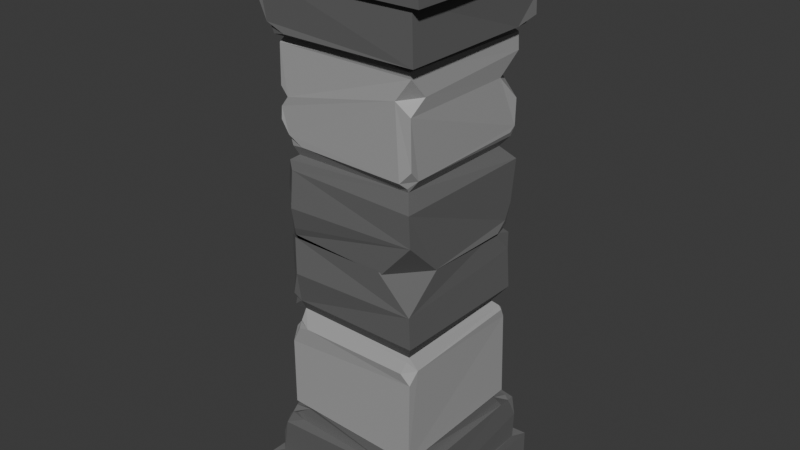 # Source: pillar1.blend  (saved by Blender 4.3.34; exported with 4.5.12 LTS)
import bpy
from mathutils import Matrix  # noqa: F401  (used for matrix-valued properties, if any)

bpy.ops.wm.read_factory_settings(use_empty=True)
scene = bpy.context.scene
scene.name = 'Scene'

# ---- collections
col_pillar1 = bpy.data.collections.new('pillar1'); scene.collection.children.link(col_pillar1)

# ---- materials (node trees are filled in below, after node groups)
mat_gray = bpy.data.materials.new('gray')
mat_light_gray = bpy.data.materials.new('light gray')

# ---- material node trees
mat_gray.use_nodes = True; mat_gray.node_tree.nodes.clear()
_N = mat_gray.node_tree.nodes; _L = mat_gray.node_tree.links
n0 = _N.new('ShaderNodeBsdfPrincipled'); n0.name = 'Principled BSDF'; n0.location = (10, 300)
n0.inputs[0].default_value = (0.1233, 0.1233, 0.1233, 1.0)
n0.inputs[2].default_value = 0.8636
n1 = _N.new('ShaderNodeOutputMaterial'); n1.name = 'Material Output'; n1.location = (300, 300)
_L.new(n0.outputs[0], n1.inputs[0])
n1.is_active_output = True
mat_light_gray.use_nodes = True; mat_light_gray.node_tree.nodes.clear()
_N = mat_light_gray.node_tree.nodes; _L = mat_light_gray.node_tree.links
n0 = _N.new('ShaderNodeBsdfPrincipled'); n0.name = 'Principled BSDF'; n0.location = (10, 300)
n0.inputs[0].default_value = (0.3743, 0.3743, 0.3743, 1.0)
n1 = _N.new('ShaderNodeOutputMaterial'); n1.name = 'Material Output'; n1.location = (300, 300)
_L.new(n0.outputs[0], n1.inputs[0])
n1.is_active_output = True

# ---- world
world_world = bpy.data.worlds.new('World'); scene.world = world_world
world_world.use_nodes = True; world_world.node_tree.nodes.clear()
_N = world_world.node_tree.nodes; _L = world_world.node_tree.links
n0 = _N.new('ShaderNodeOutputWorld'); n0.name = 'World Output'; n0.location = (300, 300)
n1 = _N.new('ShaderNodeBackground'); n1.name = 'Background'; n1.location = (10, 300)
n1.inputs[0].default_value = (0.05088, 0.05088, 0.05088, 1.0)
_L.new(n1.outputs[0], n0.inputs[0])
n0.is_active_output = True
world_world.color = (0.05088, 0.05088, 0.05088)
world_world.sun_shadow_jitter_overblur = 0.0

# ---- meshes
me_cube_001 = bpy.data.meshes.new('Cube.001')
me_cube_001.from_pydata([(-0.4839, -0.4921, -1.499), (-0.4839, 0.4921, -1.499), (0.4839, -0.4921, -1.499), (0.4839, 0.4921, -1.499), (0.4863, -0.4904, -1.303), (-0.4801, -0.5089, -1.302), (-0.4745, 0.4826, -1.308), (0.4749, 0.5039, -1.306), (-0.4478, -0.4372, -1.312), (-0.4477, 0.44, -1.294), (0.4301, 0.4473, -1.317), (0.436, -0.4438, -1.305), (-0.3802, -0.3931, -0.9828), (-0.3341, -0.3366, -1.042), (-0.3788, 0.372, -0.9956), (-0.4364, 0.4446, -1.042), (-0.3342, 0.3398, -1.041), (0.3855, 0.3876, -0.9931), (0.3309, 0.3466, -1.045), (0.3845, -0.3992, -1.005), (0.4386, -0.4568, -1.048), (0.341, -0.3429, -1.038), (-0.3918, 0.3934, -0.3539), (-0.342, 0.3307, -0.4245), (0.389, 0.3966, -0.3552), (0.3211, 0.344, -0.44), (0.3815, -0.3876, -0.3517), (0.3385, -0.3409, -0.4327), (0.3378, -0.4043, -0.4921), (0.3823, -0.3912, -0.5511), (0.3838, -0.3315, -0.494), (0.3427, -0.3653, -0.4447), (-0.3358, -0.3406, -0.4212), (-0.3758, -0.2771, -0.4973), (-0.3834, -0.3902, -0.6114), (-0.274, -0.3989, -0.4969), (-0.3612, -0.3387, -0.4872), (-0.3532, -0.3601, -0.4945), (-0.3845, -0.3586, -0.5344), (-0.3469, -0.3837, -0.5259), (-0.3338, -0.3766, -0.4764), (0.3732, 0.2604, -0.002541), (0.3824, 0.3827, -0.1311), (0.2556, 0.3898, 0.001494), (0.3944, 0.3639, -0.02603), (0.362, 0.368, -0.01999), (0.352, 0.3821, -0.04983), (0.3585, 0.3615, 0.003966), (-0.2578, 0.3819, 0.009678), (-0.3769, 0.3882, -0.104), (-0.3931, 0.282, 0.0008974), (-0.3573, 0.3854, -0.02182), (-0.3641, 0.3709, -0.01314), (-0.3706, 0.3555, -0.0261), (-0.3432, 0.3463, 0.005507), (-0.3475, 0.3551, -0.4293), (-0.2998, 0.3809, -0.506), (-0.3715, 0.3884, -0.5729), (-0.3829, 0.3313, -0.4964), (0.4367, 0.3143, -1.029), (0.4383, 0.4426, -1.159), (0.3098, 0.4485, -1.039), (0.3539, 0.3608, -1.041), (0.4347, 0.4045, -1.085), (0.4132, 0.4109, -1.061), (0.4147, 0.4511, -1.061), (0.3891, 0.4205, -1.043), (0.4198, 0.3865, -1.053), (-0.3271, -0.3523, -1.037), (-0.4462, -0.2996, -1.042), (-0.4368, -0.4416, -1.181), (-0.2926, -0.4351, -1.043), (-0.4062, -0.3688, -1.035), (-0.4005, -0.4055, -1.058), (-0.43, -0.3968, -1.087), (-0.3968, -0.4558, -1.095), (-0.3619, -0.4126, -1.039), (0.1998, -0.3968, 0.003379), (0.3772, -0.3918, -0.1783), (0.3822, -0.19, 0.001163), (0.3543, 0.3709, -0.4688), (0.3773, 0.3589, -0.4809), (0.375, 0.383, -0.5308), (0.347, 0.3976, -0.4915), (-0.383, -0.3635, -0.004441), (-0.3393, -0.3902, 0.002921), (-0.3231, -0.3821, -0.353), (-0.3843, -0.3487, -0.357), (-0.3704, -0.3755, -0.3915), (-0.3463, -0.4072, -0.3044), (-0.3293, -0.3929, -0.05607), (-0.3057, -0.4236, -0.1758), (-0.4123, -0.3296, -0.1324), (-0.4072, -0.3188, -0.2192), (-0.4207, -0.3234, -0.1768), (-0.4839, -0.4921, 1.554), (-0.4839, 0.4921, 1.554), (0.4839, -0.4921, 1.554), (0.4839, 0.4921, 1.554), (0.4882, -0.4751, 1.302), (-0.4832, -0.4888, 1.306), (-0.4883, 0.4923, 1.302), (0.4843, 0.4974, 1.304), (-0.4377, -0.4508, 1.307), (-0.4369, 0.4315, 1.303), (0.4328, 0.4392, 1.303), (0.4341, -0.4505, 1.313), (-0.3816, -0.3865, 0.975), (-0.3388, -0.3493, 1.047), (-0.3728, 0.3817, 1.001), (-0.4412, 0.4427, 1.041), (-0.3231, 0.3447, 1.037), (0.3784, 0.3903, 0.9918), (0.3346, 0.3487, 1.036), (0.3795, -0.3968, 1.004), (0.4372, -0.4454, 1.041), (0.3327, -0.3394, 1.037), (-0.3897, 0.3844, 0.3501), (-0.3225, 0.3364, 0.4214), (0.3967, 0.3959, 0.3618), (0.3317, 0.3398, 0.4277), (0.3775, -0.3968, 0.3466), (0.3354, -0.3467, 0.4297), (0.3272, -0.402, 0.4886), (0.3854, -0.3886, 0.5523), (0.3808, -0.3336, 0.4925), (0.343, -0.3649, 0.4555), (-0.333, -0.3405, 0.4243), (-0.3845, -0.2704, 0.4955), (-0.3857, -0.3946, 0.6078), (-0.2666, -0.3901, 0.4944), (-0.3693, -0.3406, 0.4749), (-0.355, -0.3697, 0.5165), (-0.3799, -0.3558, 0.5354), (-0.347, -0.3894, 0.5361), (-0.3395, -0.3727, 0.4791), (0.3944, 0.2706, 0.0004978), (0.382, 0.3869, 0.1242), (0.2717, 0.3783, -0.0009528), (0.3755, 0.3575, 0.03541), (0.3677, 0.376, 0.008309), (0.3338, 0.3874, 0.02918), (0.3451, 0.3529, -0.00242), (-0.2683, 0.3899, -0.001024), (-0.3808, 0.3938, 0.1126), (-0.3816, 0.2787, -0.00597), (-0.3513, 0.39, 0.03046), (-0.3777, 0.3655, 0.01693), (-0.3848, 0.3618, 0.02339), (-0.3453, 0.3594, -0.003478), (-0.344, 0.3521, 0.441), (-0.3062, 0.3875, 0.4974), (-0.4014, 0.3931, 0.5723), (-0.3817, 0.3, 0.4954), (0.4284, 0.3093, 1.039), (0.438, 0.4325, 1.171), (0.3215, 0.4374, 1.028), (0.3497, 0.3662, 1.04), (0.452, 0.4158, 1.078), (0.4122, 0.4188, 1.055), (0.4037, 0.4441, 1.075), (0.3789, 0.4202, 1.037), (0.4167, 0.3849, 1.038), (-0.353, -0.3539, 1.047), (-0.4365, -0.295, 1.048), (-0.4358, -0.4489, 1.178), (-0.2966, -0.4429, 1.041), (-0.4098, -0.3756, 1.032), (-0.4011, -0.415, 1.06), (-0.4392, -0.3965, 1.081), (-0.4102, -0.4312, 1.075), (-0.3764, -0.423, 1.024), (0.213, -0.3925, -0.006055), (0.3841, -0.3933, 0.1832), (0.3834, -0.2022, -0.00133), (0.3684, 0.3798, 0.4755), (0.3813, 0.3563, 0.5036), (0.3803, 0.3929, 0.5273), (0.3562, 0.3889, 0.5092), (-0.3848, -0.3503, -0.00299), (-0.3411, -0.3795, 0.0103), (-0.3417, -0.3877, 0.3578), (-0.3936, -0.3485, 0.3556), (-0.3706, -0.3691, 0.3982), (-0.331, -0.3952, 0.3157), (-0.3349, -0.3943, 0.0548), (-0.3261, -0.4203, 0.1736), (-0.409, -0.3403, 0.1408), (-0.4317, -0.3225, 0.2144), (-0.4076, -0.3255, 0.1764), (0.3826, 0.3914, 0.9031), (0.3702, 0.2709, 0.7973), (0.3851, 0.3889, 0.6706), (0.2683, 0.39, 0.8013), (0.3884, -0.3011, 0.8714), (0.3826, -0.3895, 0.9726), (0.3041, -0.4008, 0.8627), (0.3814, -0.3899, 0.8023), (-0.339, -0.3951, 0.7265), (-0.3819, -0.3909, 0.7718), (-0.3798, -0.3446, 0.7131), (-0.3848, -0.3905, 0.6709), (-0.385, 0.3478, 0.8626), (-0.3908, 0.3932, 0.9074), (-0.3441, 0.3748, 0.8759), (-0.3769, 0.3954, 0.8409)], [], [(1, 3, 2, 0), (0, 5, 6, 1), (1, 6, 7, 3), (3, 7, 4, 2), (2, 4, 5, 0), (7, 6, 9, 10), (5, 4, 11, 8), (24, 42, 44, 41, 79, 78, 26), (4, 7, 10, 11), (6, 5, 8, 9), (12, 34, 38, 33, 58, 57, 14), (9, 15, 61, 65, 60, 10), (22, 49, 51, 48, 43, 46, 42, 24), (19, 29, 28, 35, 39, 34, 12), (12, 14, 16, 13), (8, 70, 74, 69, 15, 9), (14, 17, 18, 16), (10, 60, 63, 59, 20, 11), (17, 19, 21, 18), (16, 18, 62, 66, 61, 15), (19, 12, 13, 21), (11, 20, 71, 75, 70, 8), (26, 86, 88, 32, 27), (22, 24, 25, 23), (25, 27, 31, 30, 81, 80), (24, 26, 27, 25), (17, 82, 81, 30, 29, 19), (13, 16, 15, 69, 72, 68), (28, 29, 30, 31), (14, 57, 56, 83, 82, 17), (32, 36, 37, 40), (33, 38, 37, 36), (34, 39, 37, 38), (35, 40, 37, 39), (27, 32, 40, 35, 28, 31), (41, 44, 45, 47), (42, 46, 45, 44), (43, 47, 45, 46), (48, 51, 52, 54), (49, 53, 52, 51), (50, 54, 52, 53), (88, 87, 22, 23, 32), (55, 56, 57, 58), (32, 23, 55, 58, 33, 36), (59, 63, 64, 67), (60, 65, 64, 63), (61, 66, 64, 65), (62, 67, 64, 66), (18, 21, 20, 59, 67, 62), (68, 72, 73, 76), (69, 74, 73, 72), (70, 75, 73, 74), (71, 76, 73, 75), (21, 13, 68, 76, 71, 20), (77, 78, 79), (80, 81, 82, 83), (23, 25, 80, 83, 56, 55), (86, 87, 88), (87, 93, 94, 92, 84, 50, 53, 49, 22), (26, 78, 77, 85, 90, 91, 89, 86), (92, 94, 93, 87, 86, 89, 91, 90, 85, 84), (96, 95, 97, 98), (95, 96, 101, 100), (96, 98, 102, 101), (98, 97, 99, 102), (97, 95, 100, 99), (102, 105, 104, 101), (100, 103, 106, 99), (119, 121, 173, 174, 136, 139, 137), (99, 106, 105, 102), (101, 104, 103, 100), (109, 112, 190, 193, 204, 203), (104, 105, 155, 160, 156, 110), (117, 119, 137, 141, 138, 143, 146, 144), (197, 194, 196), (107, 108, 111, 109), (103, 104, 110, 164, 169, 165), (109, 111, 113, 112), (105, 106, 115, 154, 158, 155), (112, 113, 116, 114), (111, 110, 156, 161, 157, 113), (114, 116, 108, 107), (106, 103, 165, 170, 166, 115), (121, 122, 127, 183, 181), (117, 118, 120, 119), (120, 175, 176, 125, 126, 122), (119, 120, 122, 121), (107, 109, 203, 202, 200, 199), (108, 163, 167, 164, 110, 111), (123, 126, 125, 124), (192, 191, 194, 197, 124, 125, 176, 177), (127, 135, 132, 131), (128, 131, 132, 133), (129, 133, 132, 134), (130, 134, 132, 135), (122, 126, 123, 130, 135, 127), (136, 142, 140, 139), (137, 139, 140, 141), (138, 141, 140, 142), (143, 149, 147, 146), (144, 146, 147, 148), (145, 148, 147, 149), (183, 127, 118, 117, 182), (150, 153, 152, 151), (127, 131, 128, 153, 150, 118), (154, 162, 159, 158), (155, 158, 159, 160), (156, 160, 159, 161), (157, 161, 159, 162), (113, 157, 162, 154, 115, 116), (163, 171, 168, 167), (164, 167, 168, 169), (165, 169, 168, 170), (166, 170, 168, 171), (116, 115, 166, 171, 163, 108), (172, 174, 173), (175, 178, 177, 176), (118, 150, 151, 178, 175, 120), (181, 183, 182), (182, 117, 144, 148, 145, 179, 187, 189, 188), (121, 181, 184, 186, 185, 180, 172, 173), (187, 179, 180, 185, 186, 184, 181, 182, 188, 189), (190, 191, 193), (114, 107, 199, 198, 196, 195), (201, 198, 200), (112, 114, 195, 194, 191, 190), (191, 192, 193), (205, 202, 204), (194, 195, 196), (201, 200, 202, 205, 152, 153, 128, 133, 129), (198, 199, 200), (197, 196, 198, 201, 129, 134, 130, 123, 124), (202, 203, 204), (205, 204, 193, 192, 177, 178, 151, 152)])
me_cube_001.polygons.foreach_set('material_index', [0, 0, 0, 0, 0, 0, 0, 0, 0, 0, 1, 0, 0, 1, 1, 0, 1, 0, 1, 0, 1, 0, 0, 0, 1, 0, 1, 0, 1, 1, 1, 1, 1, 1, 1, 0, 0, 0, 0, 0, 0, 0, 1, 1, 0, 0, 0, 0, 0, 0, 0, 0, 0, 0, 0, 1, 1, 0, 0, 0, 0, 0, 0, 0, 0, 0, 0, 0, 0, 0, 0, 1, 0, 0, 1, 1, 0, 1, 0, 1, 0, 1, 0, 0, 0, 1, 0, 1, 0, 1, 1, 1, 1, 1, 1, 1, 0, 0, 0, 0, 0, 0, 0, 1, 1, 0, 0, 0, 0, 0, 0, 0, 0, 0, 0, 0, 1, 1, 0, 0, 0, 0, 1, 1, 1, 1, 1, 1, 1, 1, 1, 1, 1, 1])
_uv = me_cube_001.uv_layers.new(name='UVMap')
_uv.uv.foreach_set('vector', [0.125, 0.5, 0.375, 0.5, 0.375, 0.75, 0.125, 0.75, 0.375, 0.0, 0.3911, 0.0, 0.3911, 0.25, 0.375, 0.25, 0.375, 0.25, 0.3911, 0.25, 0.3911, 0.5, 0.375, 0.5, 0.375, 0.5, 0.3911, 0.5, 0.3911, 0.75, 0.375, 0.75, 0.375, 0.75, 0.3911, 0.75, 0.3911, 1.0, 0.375, 1.0, 0.3911, 0.5, 0.3911, 0.25, 0.3911, 0.25, 0.3911, 0.5, 0.3911, 1.0, 0.3911, 0.75, 0.3911, 0.75, 0.3911, 1.0, 0.4701, 0.5, 0.4894, 0.5, 0.4969, 0.512, 0.5, 0.5409, 0.5, 0.6906, 0.4846, 0.75, 0.4701, 0.75, 0.3911, 0.75, 0.3911, 0.5, 0.3911, 0.5, 0.3911, 0.75, 0.3911, 0.25, 0.3911, 0.0, 0.3911, 0.0, 0.3911, 0.25, 0.4344, 0.0, 0.453, 0.0, 0.457, 0.01095, 0.4586, 0.03739, 0.4586, 0.2257, 0.4549, 0.25, 0.4344, 0.25, 0.3911, 0.25, 0.423, 0.25, 0.423, 0.4661, 0.4188, 0.4901, 0.4087, 0.5, 0.3911, 0.5, 0.4701, 0.25, 0.4906, 0.25, 0.4972, 0.2608, 0.5, 0.287, 0.5, 0.4584, 0.4969, 0.4878, 0.4894, 0.5, 0.4701, 0.5, 0.4344, 0.75, 0.4558, 0.75, 0.4586, 0.7691, 0.4586, 0.962, 0.457, 0.9889, 0.453, 1.0, 0.4344, 1.0, 0.4344, 0.0, 0.4344, 0.25, 0.4287, 0.25, 0.4287, 0.0, 0.3911, 0.0, 0.4063, 0.0, 0.4181, 0.01142, 0.423, 0.03898, 0.423, 0.25, 0.3911, 0.25, 0.4344, 0.25, 0.4344, 0.5, 0.4287, 0.5, 0.4287, 0.25, 0.3911, 0.5, 0.4087, 0.5, 0.4188, 0.5098, 0.423, 0.5333, 0.423, 0.75, 0.3911, 0.75, 0.4344, 0.5, 0.4344, 0.75, 0.4287, 0.75, 0.4287, 0.5, 0.4287, 0.25, 0.4287, 0.5, 0.4276, 0.5, 0.4243, 0.4898, 0.423, 0.4661, 0.423, 0.25, 0.4344, 0.75, 0.4344, 1.0, 0.4287, 1.0, 0.4287, 0.75, 0.3911, 0.75, 0.423, 0.75, 0.423, 0.9604, 0.4181, 0.9884, 0.4063, 1.0, 0.3911, 1.0, 0.4701, 0.75, 0.4701, 0.9869, 0.4677, 1.0, 0.4643, 1.0, 0.4643, 0.75, 0.4701, 0.25, 0.4701, 0.5, 0.4643, 0.5, 0.4643, 0.25, 0.4643, 0.5, 0.4643, 0.75, 0.462, 0.75, 0.4586, 0.7313, 0.4586, 0.5122, 0.4608, 0.5, 0.4701, 0.5, 0.4701, 0.75, 0.4643, 0.75, 0.4643, 0.5, 0.4344, 0.5, 0.4568, 0.5, 0.4586, 0.5122, 0.4586, 0.7313, 0.4558, 0.75, 0.4344, 0.75, 0.4287, 0.0, 0.4287, 0.25, 0.423, 0.25, 0.423, 0.03898, 0.4245, 0.01179, 0.4283, 0.0, 0.4586, 0.7691, 0.4558, 0.75, 0.4586, 0.7313, 0.462, 0.75, 0.4344, 0.25, 0.4549, 0.25, 0.4586, 0.2747, 0.4586, 0.4876, 0.4568, 0.5, 0.4344, 0.5, 0.4643, 0.0, 0.4603, 0.01101, 0.4588, 0.5, 0.4617, -0.003842, 0.4586, 0.03739, 0.457, 0.01095, 0.4588, 0.5, 0.4603, 0.01101, 0.453, 1.0, 0.457, 0.9889, 0.4588, 0.5, 0.457, 1.0, 0.4586, 0.962, 0.4603, 0.9888, 0.4588, 0.5, 0.457, 0.9889, 0.4643, 0.75, 0.4643, 1.0, 0.4603, 0.9888, 0.4586, 0.962, 0.4586, 0.7691, 0.462, 0.75, 0.5, 0.5409, 0.4969, 0.512, 0.4994, 0.5023, 0.5, 0.512, 0.4894, 0.5, 0.4969, 0.4878, 0.4994, 0.5023, 0.4969, 0.512, 0.5, 0.5, 0.5, 0.512, 0.4994, 0.5023, 0.4969, 0.5, 0.5, 0.287, 0.4972, 0.2608, 0.4995, 0.2521, 0.5, 0.2608, 0.4906, 0.25, 0.4972, 0.2394, 0.4995, 0.2521, 0.4972, 0.2608, 0.5, 0.25, 0.5, 0.2608, 0.4995, 0.2521, 0.4972, 0.25, 0.4677, 0.0, 0.4701, 0.01284, 0.4701, 0.25, 0.4643, 0.25, 0.4643, 0.0, 0.463, 0.25, 0.4586, 0.2747, 0.4549, 0.25, 0.4586, 0.2257, 0.4643, 0.0, 0.4643, 0.25, 0.463, 0.25, 0.4586, 0.2257, 0.4586, 0.03739, 0.4603, 0.01101, 0.423, 0.5333, 0.4188, 0.5098, 0.4229, 0.5, 0.4243, 0.51, 0.4087, 0.5, 0.4188, 0.4901, 0.4229, 0.5, 0.4188, 0.5098, 0.423, 0.4661, 0.4243, 0.4898, 0.4229, 0.5, 0.4188, 0.4901, 0.4276, 0.5, 0.4243, 0.51, 0.4229, 0.5, 0.4243, 0.4898, 0.4287, 0.5, 0.4287, 0.75, 0.423, 0.75, 0.423, 0.5333, 0.4243, 0.51, 0.4276, 0.5, 0.4283, 0.0, 0.4245, 0.01179, 0.4228, 0.5, 0.4268, -0.01209, 0.423, 0.03898, 0.4181, 0.01142, 0.4228, 0.5, 0.4245, 0.01179, 0.4063, 1.0, 0.4181, 0.9884, 0.4228, 0.5, 0.4181, 1.0, 0.423, 0.9604, 0.4245, 0.988, 0.4228, 0.5, 0.4181, 0.9884, 0.4287, 0.75, 0.4287, 1.0, 0.4283, 1.0, 0.4245, 0.988, 0.423, 0.9604, 0.423, 0.75, 0.5, 0.8104, 0.4846, 0.75, 0.5, 0.6906, 0.4608, 0.5, 0.4586, 0.5122, 0.4568, 0.5, 0.4586, 0.4876, 0.4643, 0.25, 0.4643, 0.5, 0.4608, 0.5, 0.4586, 0.4876, 0.4586, 0.2747, 0.463, 0.25, 0.4689, 0.0, 0.4701, 0.01284, 0.4677, 0.0, 0.4701, 0.01284, 0.4815, 0.01284, 0.485, 0.01142, 0.4886, 0.01284, 0.5, 0.01284, 0.5, 0.2136, 0.4972, 0.2394, 0.4906, 0.25, 0.4701, 0.25, 0.4701, 0.75, 0.4846, 0.75, 0.5, 0.8104, 0.5, 0.9869, 0.4958, 0.9869, 0.485, 0.992, 0.4743, 0.9869, 0.4701, 0.9869, 0.4886, 0.01284, 0.485, 0.01142, 0.4815, 0.01284, 0.4701, 0.01284, 0.4701, 0.0, 0.4743, 0.9869, 0.485, 0.001673, 0.4958, 0.0, 0.5, 0.0, 0.5, 0.01284, 0.125, 0.5, 0.125, 0.75, 0.375, 0.75, 0.375, 0.5, 0.375, 0.0, 0.375, 0.25, 0.3911, 0.25, 0.3911, 0.0, 0.375, 0.25, 0.375, 0.5, 0.3911, 0.5, 0.3911, 0.25, 0.375, 0.5, 0.375, 0.75, 0.3911, 0.75, 0.3911, 0.5, 0.375, 0.75, 0.375, 1.0, 0.3911, 1.0, 0.3911, 0.75, 0.3911, 0.5, 0.3911, 0.5, 0.3911, 0.25, 0.3911, 0.25, 0.3911, 1.0, 0.3911, 1.0, 0.3911, 0.75, 0.3911, 0.75, 0.4701, 0.5, 0.4701, 0.75, 0.4846, 0.75, 0.5, 0.6906, 0.5, 0.5409, 0.4969, 0.512, 0.4894, 0.5, 0.3911, 0.75, 0.3911, 0.75, 0.3911, 0.5, 0.3911, 0.5, 0.3911, 0.25, 0.3911, 0.25, 0.3911, 0.0, 0.3911, 0.0, 0.4344, 0.25, 0.4344, 0.5, 0.4388, 0.5, 0.4439, 0.4621, 0.4407, 0.2637, 0.4384, 0.25, 0.3911, 0.25, 0.3911, 0.5, 0.4087, 0.5, 0.4188, 0.4901, 0.423, 0.4661, 0.423, 0.25, 0.4701, 0.25, 0.4701, 0.5, 0.4894, 0.5, 0.4969, 0.4878, 0.5, 0.4584, 0.5, 0.287, 0.4972, 0.2608, 0.4906, 0.25, 0.4437, 0.75, 0.4401, 0.7228, 0.4404, 0.7773, 0.4344, 0.0, 0.4287, 0.0, 0.4287, 0.25, 0.4344, 0.25, 0.3911, 0.0, 0.3911, 0.25, 0.423, 0.25, 0.423, 0.03898, 0.4181, 0.01142, 0.4063, 0.0, 0.4344, 0.25, 0.4287, 0.25, 0.4287, 0.5, 0.4344, 0.5, 0.3911, 0.5, 0.3911, 0.75, 0.423, 0.75, 0.423, 0.5333, 0.4188, 0.5098, 0.4087, 0.5, 0.4344, 0.5, 0.4287, 0.5, 0.4287, 0.75, 0.4344, 0.75, 0.4287, 0.25, 0.423, 0.25, 0.423, 0.4661, 0.4243, 0.4898, 0.4276, 0.5, 0.4287, 0.5, 0.4344, 0.75, 0.4287, 0.75, 0.4287, 1.0, 0.4344, 1.0, 0.3911, 0.75, 0.3911, 1.0, 0.4063, 1.0, 0.4181, 0.9884, 0.423, 0.9604, 0.423, 0.75, 0.4701, 0.75, 0.4643, 0.75, 0.4643, 1.0, 0.4677, 1.0, 0.4701, 0.9869, 0.4701, 0.25, 0.4643, 0.25, 0.4643, 0.5, 0.4701, 0.5, 0.4643, 0.5, 0.4608, 0.5, 0.4586, 0.5122, 0.4586, 0.7313, 0.462, 0.75, 0.4643, 0.75, 0.4701, 0.5, 0.4643, 0.5, 0.4643, 0.75, 0.4701, 0.75, 0.4344, 0.0, 0.4344, 0.25, 0.4384, 0.25, 0.4409, 0.2367, 0.4471, 0.01583, 0.4451, 0.0, 0.4287, 0.0, 0.4283, 0.0, 0.4245, 0.01179, 0.423, 0.03898, 0.423, 0.25, 0.4287, 0.25, 0.4586, 0.7691, 0.462, 0.75, 0.4586, 0.7313, 0.4558, 0.75, 0.4501, 0.5, 0.4437, 0.5372, 0.4401, 0.7228, 0.4437, 0.75, 0.4558, 0.75, 0.4586, 0.7313, 0.4586, 0.5122, 0.4568, 0.5, 0.4643, 0.0, 0.4617, -0.003842, 0.4588, 0.5, 0.4603, 0.01101, 0.4586, 0.03739, 0.4603, 0.01101, 0.4588, 0.5, 0.457, 0.01095, 0.453, 1.0, 0.457, 1.0, 0.4588, 0.5, 0.457, 0.9889, 0.4586, 0.962, 0.457, 0.9889, 0.4588, 0.5, 0.4603, 0.9888, 0.4643, 0.75, 0.462, 0.75, 0.4586, 0.7691, 0.4586, 0.962, 0.4603, 0.9888, 0.4643, 1.0, 0.5, 0.5409, 0.5, 0.512, 0.4994, 0.5023, 0.4969, 0.512, 0.4894, 0.5, 0.4969, 0.512, 0.4994, 0.5023, 0.4969, 0.4878, 0.5, 0.5, 0.4969, 0.5, 0.4994, 0.5023, 0.5, 0.512, 0.5, 0.287, 0.5, 0.2608, 0.4995, 0.2521, 0.4972, 0.2608, 0.4906, 0.25, 0.4972, 0.2608, 0.4995, 0.2521, 0.4972, 0.2394, 0.5, 0.25, 0.4972, 0.25, 0.4995, 0.2521, 0.5, 0.2608, 0.4677, 0.0, 0.4643, 0.0, 0.4643, 0.25, 0.4701, 0.25, 0.4701, 0.01284, 0.463, 0.25, 0.4586, 0.2257, 0.4549, 0.25, 0.4586, 0.2747, 0.4643, 0.0, 0.4603, 0.01101, 0.4586, 0.03739, 0.4586, 0.2257, 0.463, 0.25, 0.4643, 0.25, 0.423, 0.5333, 0.4243, 0.51, 0.4229, 0.5, 0.4188, 0.5098, 0.4087, 0.5, 0.4188, 0.5098, 0.4229, 0.5, 0.4188, 0.4901, 0.423, 0.4661, 0.4188, 0.4901, 0.4229, 0.5, 0.4243, 0.4898, 0.4276, 0.5, 0.4243, 0.4898, 0.4229, 0.5, 0.4243, 0.51, 0.4287, 0.5, 0.4276, 0.5, 0.4243, 0.51, 0.423, 0.5333, 0.423, 0.75, 0.4287, 0.75, 0.4283, 0.0, 0.4268, -0.01209, 0.4228, 0.5, 0.4245, 0.01179, 0.423, 0.03898, 0.4245, 0.01179, 0.4228, 0.5, 0.4181, 0.01142, 0.4063, 1.0, 0.4181, 1.0, 0.4228, 0.5, 0.4181, 0.9884, 0.423, 0.9604, 0.4181, 0.9884, 0.4228, 0.5, 0.4245, 0.988, 0.4287, 0.75, 0.423, 0.75, 0.423, 0.9604, 0.4245, 0.988, 0.4283, 1.0, 0.4287, 1.0, 0.5, 0.8104, 0.5, 0.6906, 0.4846, 0.75, 0.4608, 0.5, 0.4586, 0.4876, 0.4568, 0.5, 0.4586, 0.5122, 0.4643, 0.25, 0.463, 0.25, 0.4586, 0.2747, 0.4586, 0.4876, 0.4608, 0.5, 0.4643, 0.5, 0.4689, 0.0, 0.4677, 0.0, 0.4701, 0.01284, 0.4701, 0.01284, 0.4701, 0.25, 0.4906, 0.25, 0.4972, 0.2394, 0.5, 0.2136, 0.5, 0.01284, 0.4886, 0.01284, 0.485, 0.01142, 0.4815, 0.01284, 0.4701, 0.75, 0.4701, 0.9869, 0.4743, 0.9869, 0.485, 0.992, 0.4958, 0.9869, 0.5, 0.9869, 0.5, 0.8104, 0.4846, 0.75, 0.4886, 0.01284, 0.5, 0.01284, 0.5, 0.0, 0.4958, 0.0, 0.485, 0.001673, 0.4743, 0.9869, 0.4701, 0.0, 0.4701, 0.01284, 0.4815, 0.01284, 0.485, 0.01142, 0.4388, 0.5, 0.4437, 0.5372, 0.4439, 0.4621, 0.4344, 0.75, 0.4344, 1.0, 0.4451, 1.0, 0.447, 0.984, 0.4404, 0.7773, 0.4354, 0.75, 0.45, 0.0, 0.447, 0.984, 0.4471, 0.01583, 0.4344, 0.5, 0.4344, 0.75, 0.4354, 0.75, 0.4401, 0.7228, 0.4437, 0.5372, 0.4388, 0.5, 0.4437, 0.5372, 0.4501, 0.5, 0.4439, 0.4621, 0.4425, 0.25, 0.4409, 0.2367, 0.4407, 0.2637, 0.4401, 0.7228, 0.4354, 0.75, 0.4404, 0.7773, 0.45, 0.0, 0.4471, 0.01583, 0.4409, 0.2367, 0.4425, 0.25, 0.4549, 0.25, 0.4586, 0.2257, 0.4586, 0.03739, 0.457, 0.01095, 0.453, 0.0, 0.447, 0.984, 0.4451, 1.0, 0.4471, 0.01583, 0.4437, 0.75, 0.4404, 0.7773, 0.447, 0.984, 0.45, 1.0, 0.453, 1.0, 0.457, 0.9889, 0.4586, 0.962, 0.4586, 0.7691, 0.4558, 0.75, 0.4409, 0.2367, 0.4384, 0.25, 0.4407, 0.2637, 0.4425, 0.25, 0.4407, 0.2637, 0.4439, 0.4621, 0.4501, 0.5, 0.4568, 0.5, 0.4586, 0.4876, 0.4586, 0.2747, 0.4549, 0.25])
me_cube_001.materials.append(mat_gray)
me_cube_001.materials.append(mat_light_gray)
me_cube_001.update()

# ---- objects
ob_pillar1 = bpy.data.objects.new('pillar1', me_cube_001)

# ---- transforms, parenting, visibility, modifiers, constraints
ob_pillar1.location = (0.0, 0.0, 1.499)

# ---- collection membership
col_pillar1.objects.link(ob_pillar1)

# ---- scene / render settings (as saved in the file)
scene.frame_start = 1; scene.frame_end = 250; scene.frame_set(1)
scene.render.engine = 'BLENDER_EEVEE_NEXT'
scene.eevee.use_raytracing = True
bpy.context.view_layer.update()

# ---- added for rendering (the .blend has no active camera and no usable light): camera, sun
cam_auto = bpy.data.cameras.new('AutoCamera')
cam_auto.lens = 50.0
cam_auto.sensor_width = 36.0
cam_auto.clip_end = 1000.0
ob_auto_camera = bpy.data.objects.new('AutoCamera', cam_auto)
scene.collection.objects.link(ob_auto_camera)
ob_auto_camera.location = (3.10946, -3.73388, 4.01367)
ob_auto_camera.rotation_euler = (1.09748, -7.21219e-08, 0.694738)
scene.camera = ob_auto_camera
light_auto_sun = bpy.data.lights.new('AutoSun', 'SUN')
light_auto_sun.energy = 3.0
light_auto_sun.angle = 0.0523599
ob_auto_sun = bpy.data.objects.new('AutoSun', light_auto_sun)
scene.collection.objects.link(ob_auto_sun)
ob_auto_sun.rotation_euler = (0.872665, 0.174533, 0.523599)
bpy.context.view_layer.update()
